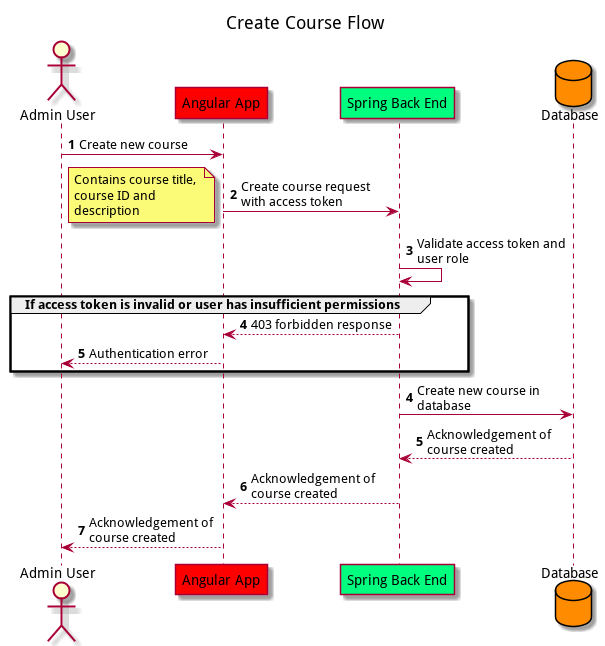

The diagram above was rendered by PlantUML. Its source (embedded in the PNG):
@startuml
autonumber
skinparam WrapWidth 150
skinparam MaxMessageSize 150

title Create Course Flow
actor "Admin User" as user
participant "Angular App" as app #red
participant "Spring Back End" as back #springgreen
database Database as db #darkorange

autonumber
user -> app: Create new course
app -> back: Create course request with access token
note left: Contains course title, course ID and description
back -> back: Validate access token and user role

group If access token is invalid or user has insufficient permissions
    back --> app: 403 forbidden response
    app --> user: Authentication error
end

autonumber 4
back -> db: Create new course in database
db --> back: Acknowledgement of course created
back --> app: Acknowledgement of course created
app --> user: Acknowledgement of course created
@enduml